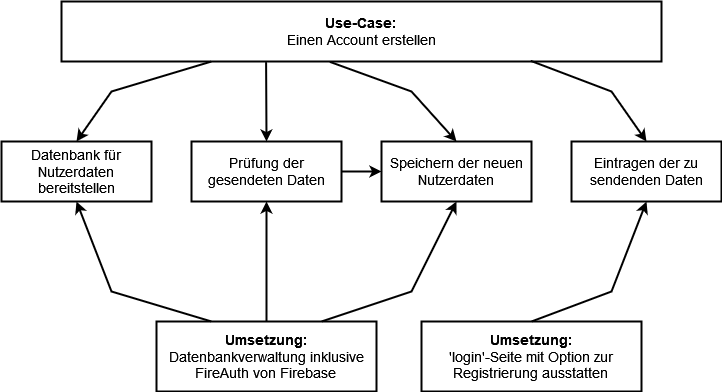

The diagram above was exported from draw.io. Its source (the exported page's mxGraphModel, read from the mxfile embedded in the PNG):
<mxGraphModel dx="1834" dy="1182" grid="1" gridSize="10" guides="1" tooltips="1" connect="1" arrows="1" fold="1" page="0" pageScale="1" pageWidth="827" pageHeight="1169" math="0" shadow="0">
  <root>
    <mxCell id="0" />
    <mxCell id="1" parent="0" />
    <mxCell id="zKT_wYfmXDI5bscBQfca-5" style="edgeStyle=none;rounded=0;jumpStyle=line;jumpSize=12;orthogonalLoop=1;jettySize=auto;html=1;exitX=0.25;exitY=1;exitDx=0;exitDy=0;entryX=0.5;entryY=0;entryDx=0;entryDy=0;strokeWidth=2;fontSize=8;endArrow=classic;endFill=1;startSize=12;endSize=6;" edge="1" parent="1" source="zKT_wYfmXDI5bscBQfca-1" target="zKT_wYfmXDI5bscBQfca-2">
      <mxGeometry relative="1" as="geometry">
        <Array as="points">
          <mxPoint x="-150" y="50" />
        </Array>
      </mxGeometry>
    </mxCell>
    <mxCell id="zKT_wYfmXDI5bscBQfca-6" style="edgeStyle=none;rounded=0;jumpStyle=line;jumpSize=12;orthogonalLoop=1;jettySize=auto;html=1;exitX=0.447;exitY=1.005;exitDx=0;exitDy=0;entryX=0.5;entryY=0;entryDx=0;entryDy=0;strokeWidth=2;fontSize=8;endArrow=classic;endFill=1;startSize=12;endSize=6;exitPerimeter=0;" edge="1" parent="1" source="zKT_wYfmXDI5bscBQfca-1" target="zKT_wYfmXDI5bscBQfca-3">
      <mxGeometry relative="1" as="geometry">
        <Array as="points">
          <mxPoint x="150" y="50" />
        </Array>
      </mxGeometry>
    </mxCell>
    <mxCell id="zKT_wYfmXDI5bscBQfca-7" style="edgeStyle=none;rounded=0;jumpStyle=line;jumpSize=12;orthogonalLoop=1;jettySize=auto;html=1;exitX=0.341;exitY=1.01;exitDx=0;exitDy=0;entryX=0.5;entryY=0;entryDx=0;entryDy=0;strokeWidth=2;fontSize=8;endArrow=classic;endFill=1;startSize=12;endSize=6;exitPerimeter=0;" edge="1" parent="1" source="zKT_wYfmXDI5bscBQfca-1" target="zKT_wYfmXDI5bscBQfca-4">
      <mxGeometry relative="1" as="geometry" />
    </mxCell>
    <mxCell id="zKT_wYfmXDI5bscBQfca-1" value="&lt;div&gt;&lt;b&gt;Use-Case:&lt;/b&gt;&lt;br&gt;&lt;/div&gt;&lt;div&gt;Einen Account erstellen&lt;/div&gt;" style="rounded=0;whiteSpace=wrap;html=1;strokeWidth=2;fontSize=14;fillColor=none;" vertex="1" parent="1">
      <mxGeometry x="-200" y="-40" width="600" height="60" as="geometry" />
    </mxCell>
    <mxCell id="zKT_wYfmXDI5bscBQfca-2" value="Datenbank für Nutzerdaten bereitstellen" style="rounded=0;whiteSpace=wrap;html=1;strokeWidth=2;fontSize=14;fillColor=none;" vertex="1" parent="1">
      <mxGeometry x="-260" y="100" width="150" height="60" as="geometry" />
    </mxCell>
    <mxCell id="zKT_wYfmXDI5bscBQfca-3" value="Speichern der neuen Nutzerdaten" style="rounded=0;whiteSpace=wrap;html=1;strokeWidth=2;fontSize=14;fillColor=none;" vertex="1" parent="1">
      <mxGeometry x="120" y="100" width="150" height="60" as="geometry" />
    </mxCell>
    <mxCell id="zKT_wYfmXDI5bscBQfca-8" style="edgeStyle=none;rounded=0;jumpStyle=line;jumpSize=12;orthogonalLoop=1;jettySize=auto;html=1;exitX=1;exitY=0.5;exitDx=0;exitDy=0;entryX=0;entryY=0.5;entryDx=0;entryDy=0;strokeWidth=2;fontSize=8;endArrow=classic;endFill=1;startSize=12;endSize=6;" edge="1" parent="1" source="zKT_wYfmXDI5bscBQfca-4" target="zKT_wYfmXDI5bscBQfca-3">
      <mxGeometry relative="1" as="geometry" />
    </mxCell>
    <mxCell id="zKT_wYfmXDI5bscBQfca-4" value="Prüfung der gesendeten Daten" style="rounded=0;whiteSpace=wrap;html=1;strokeWidth=2;fontSize=14;fillColor=none;" vertex="1" parent="1">
      <mxGeometry x="-70" y="100" width="150" height="60" as="geometry" />
    </mxCell>
    <mxCell id="zKT_wYfmXDI5bscBQfca-10" style="edgeStyle=none;rounded=0;jumpStyle=line;jumpSize=12;orthogonalLoop=1;jettySize=auto;html=1;exitX=0.25;exitY=0;exitDx=0;exitDy=0;entryX=0.5;entryY=1;entryDx=0;entryDy=0;strokeWidth=2;fontSize=14;endArrow=classic;endFill=1;startSize=12;endSize=6;" edge="1" parent="1" source="zKT_wYfmXDI5bscBQfca-9" target="zKT_wYfmXDI5bscBQfca-2">
      <mxGeometry relative="1" as="geometry">
        <Array as="points">
          <mxPoint x="-150" y="250" />
        </Array>
      </mxGeometry>
    </mxCell>
    <mxCell id="zKT_wYfmXDI5bscBQfca-11" style="edgeStyle=none;rounded=0;jumpStyle=line;jumpSize=12;orthogonalLoop=1;jettySize=auto;html=1;exitX=0.5;exitY=0;exitDx=0;exitDy=0;entryX=0.5;entryY=1;entryDx=0;entryDy=0;strokeWidth=2;fontSize=14;endArrow=classic;endFill=1;startSize=12;endSize=6;" edge="1" parent="1" source="zKT_wYfmXDI5bscBQfca-9" target="zKT_wYfmXDI5bscBQfca-4">
      <mxGeometry relative="1" as="geometry" />
    </mxCell>
    <mxCell id="zKT_wYfmXDI5bscBQfca-12" style="rounded=0;jumpStyle=line;jumpSize=12;orthogonalLoop=1;jettySize=auto;html=1;exitX=0.75;exitY=0;exitDx=0;exitDy=0;entryX=0.5;entryY=1;entryDx=0;entryDy=0;strokeWidth=2;fontSize=14;endArrow=classic;endFill=1;startSize=12;endSize=6;" edge="1" parent="1" source="zKT_wYfmXDI5bscBQfca-9" target="zKT_wYfmXDI5bscBQfca-3">
      <mxGeometry relative="1" as="geometry">
        <Array as="points">
          <mxPoint x="150" y="250" />
        </Array>
      </mxGeometry>
    </mxCell>
    <mxCell id="zKT_wYfmXDI5bscBQfca-9" value="&lt;div style=&quot;font-size: 14px;&quot;&gt;&lt;b&gt;&lt;font style=&quot;font-size: 14px;&quot;&gt;Umsetzung:&lt;/font&gt;&lt;/b&gt;&lt;/div&gt;&lt;div style=&quot;font-size: 14px;&quot;&gt;&lt;font style=&quot;font-size: 14px;&quot;&gt;Datenbankverwaltung inklusive FireAuth von Firebase&lt;br&gt;&lt;/font&gt;&lt;/div&gt;" style="rounded=0;whiteSpace=wrap;html=1;strokeWidth=2;fontSize=8;fillColor=none;" vertex="1" parent="1">
      <mxGeometry x="-105" y="280" width="220" height="70" as="geometry" />
    </mxCell>
    <mxCell id="ZVVmVC9Uf4gOMGhNGHyE-1" value="Eintragen der zu sendenden Daten" style="rounded=0;whiteSpace=wrap;html=1;strokeWidth=2;fontSize=14;fillColor=none;" vertex="1" parent="1">
      <mxGeometry x="310" y="100" width="150" height="60" as="geometry" />
    </mxCell>
    <mxCell id="ZVVmVC9Uf4gOMGhNGHyE-3" style="edgeStyle=none;rounded=0;jumpStyle=line;jumpSize=12;orthogonalLoop=1;jettySize=auto;html=1;exitX=0.5;exitY=0;exitDx=0;exitDy=0;entryX=0.5;entryY=1;entryDx=0;entryDy=0;strokeWidth=2;fontSize=14;endArrow=classic;endFill=1;startSize=12;endSize=6;" edge="1" parent="1" source="ZVVmVC9Uf4gOMGhNGHyE-2" target="ZVVmVC9Uf4gOMGhNGHyE-1">
      <mxGeometry relative="1" as="geometry">
        <Array as="points">
          <mxPoint x="350" y="250" />
        </Array>
      </mxGeometry>
    </mxCell>
    <mxCell id="ZVVmVC9Uf4gOMGhNGHyE-2" value="&lt;div style=&quot;font-size: 14px;&quot;&gt;&lt;b&gt;&lt;font style=&quot;font-size: 14px;&quot;&gt;Umsetzung:&lt;/font&gt;&lt;/b&gt;&lt;/div&gt;&lt;div style=&quot;font-size: 14px;&quot;&gt;'login'-Seite &lt;font style=&quot;font-size: 14px;&quot;&gt;mit Option zur Registrierung ausstatten&lt;br&gt;&lt;/font&gt;&lt;/div&gt;" style="rounded=0;whiteSpace=wrap;html=1;strokeWidth=2;fontSize=8;fillColor=none;" vertex="1" parent="1">
      <mxGeometry x="160" y="280" width="220" height="70" as="geometry" />
    </mxCell>
    <mxCell id="ZVVmVC9Uf4gOMGhNGHyE-4" style="edgeStyle=none;rounded=0;jumpStyle=line;jumpSize=12;orthogonalLoop=1;jettySize=auto;html=1;exitX=0.782;exitY=0.989;exitDx=0;exitDy=0;entryX=0.5;entryY=0;entryDx=0;entryDy=0;strokeWidth=2;fontSize=14;endArrow=classic;endFill=1;startSize=12;endSize=6;exitPerimeter=0;" edge="1" parent="1" source="zKT_wYfmXDI5bscBQfca-1" target="ZVVmVC9Uf4gOMGhNGHyE-1">
      <mxGeometry relative="1" as="geometry">
        <mxPoint x="280" y="290" as="sourcePoint" />
        <mxPoint x="395" y="170" as="targetPoint" />
        <Array as="points">
          <mxPoint x="350" y="50" />
        </Array>
      </mxGeometry>
    </mxCell>
  </root>
</mxGraphModel>